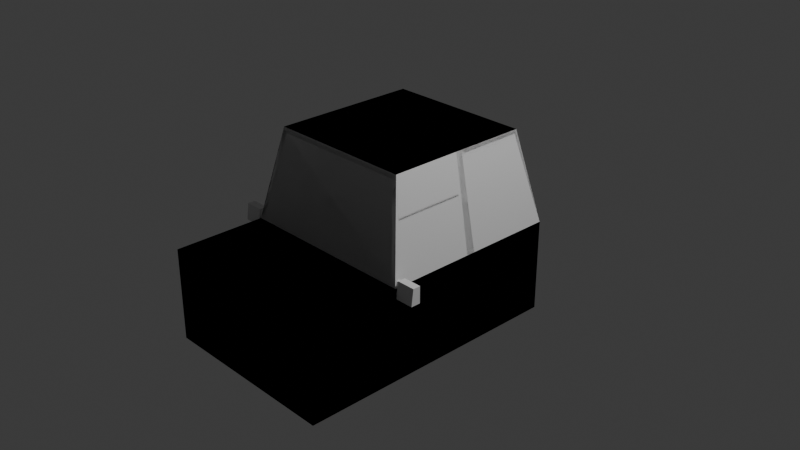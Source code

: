 # Source: car.blend  (saved by Blender 4.5.90; exported with 4.5.12 LTS)
import bpy
from mathutils import Matrix  # noqa: F401  (used for matrix-valued properties, if any)

bpy.ops.wm.read_factory_settings(use_empty=True)
scene = bpy.context.scene
scene.name = 'Scene'

# ---- collections
col_collection = bpy.data.collections.new('Collection'); scene.collection.children.link(col_collection)

# ---- world
world_world = bpy.data.worlds.new('World'); scene.world = world_world
world_world.use_nodes = True; world_world.node_tree.nodes.clear()
_N = world_world.node_tree.nodes; _L = world_world.node_tree.links
n0 = _N.new('ShaderNodeOutputWorld'); n0.name = 'World Output'; n0.location = (200, 100)
n1 = _N.new('ShaderNodeBackground'); n1.name = 'Background'; n1.location = (-200, 100)
n1.inputs[0].default_value = (0.05088, 0.05088, 0.05088, 1.0)
_L.new(n1.outputs[0], n0.inputs[0])
n0.is_active_output = True
world_world.color = (0.05088, 0.05088, 0.05088)
world_world.sun_shadow_jitter_overblur = 0.0

# ---- cameras
cam_camera = bpy.data.cameras.new('Camera')
cam_camera.clip_end = 100.0
cam_camera.ortho_scale = 7.314

# ---- lights
light_light = bpy.data.lights.new('Light', 'POINT')
light_light.energy = 1000.0
light_light.shadow_soft_size = 0.1

# ---- meshes
me_cube_007 = bpy.data.meshes.new('Cube.007')
me_cube_007.from_pydata([(-1.0, -1.0, -1.0), (-0.758, -0.81, 0.95), (-1.0, 1.0, -1.0), (-0.8, 0.8, 1.0), (1.0, -1.0, -1.0), (0.8069, -0.7712, 0.9656), (1.0, 1.0, -1.0), (0.8075, 0.7686, 0.9625), (-0.938, -0.99, 0.05001), (-1.0, 1.0, 0.0), (0.9925, 0.9536, 0.03746), (0.9931, -0.9574, 0.03435), (1.0, -1.0, 0.0), (1.0, -1.0, -1.0), (-1.0, -1.0, -1.0), (-1.0, -1.0, 0.0), (1.0, -2.0, 0.0), (1.0, -2.0, -1.0), (-1.0, -2.0, -1.0), (-1.0, -2.0, 0.0), (-1.0, -0.05604, -1.0), (-0.8, -0.03439, 1.0), (1.0, -0.05604, -1.0), (0.8069, -0.07017, 0.9656), (0.9931, -0.09034, 0.03435), (-1.0, -0.05604, 0.0), (-0.8, 0.03105, 1.0), (1.0, 0.03553, -1.0), (-1.0, 0.03553, 0.0), (-1.0, 0.03553, -1.0), (0.8075, 0.06942, 0.9625), (0.9925, 0.07357, 0.03746), (0.8, -0.03439, 1.0), (0.758, -0.81, 0.95), (0.938, -0.99, 0.05001), (1.0, -0.05604, 0.0), (0.8, 0.8, 1.0), (1.0, 1.0, 0.0), (0.8, 0.03105, 1.0), (1.0, 0.03553, 0.0), (-1.0, -1.0, 0.0), (-0.8, -0.8, 1.0), (0.8, -0.8, 1.0), (1.0, -1.0, 0.0), (1.0, -1.0, 0.0), (1.0, -1.0, -1.0), (1.0, -0.05604, 0.0), (1.0, -0.05604, -1.0), (-1.0, -1.0, 0.0), (-0.8, -0.8, 1.0), (-0.8, -0.03439, 1.0), (-1.0, -0.05604, 0.0), (0.8075, 0.7686, 0.9625), (0.9925, 0.9536, 0.03746), (0.8075, 0.06942, 0.9625), (0.9925, 0.07357, 0.03746)], [], [(28, 26, 3, 9), (9, 3, 36, 37), (24, 23, 5, 11), (34, 33, 1, 8), (20, 22, 4, 0), (32, 21, 41, 42), (43, 40, 15, 12), (43, 4, 45, 44), (2, 9, 37, 6), (29, 28, 9, 2), (12, 15, 19, 16), (40, 0, 14, 15), (0, 4, 13, 14), (4, 43, 12, 13), (17, 16, 19, 18), (14, 13, 17, 18), (15, 14, 18, 19), (13, 12, 16, 17), (0, 40, 25, 20), (27, 39, 35, 22), (38, 26, 21, 32), (29, 27, 22, 20), (39, 38, 32, 35), (21, 25, 51, 50), (31, 10, 53, 55), (2, 6, 27, 29), (36, 3, 26, 38), (6, 37, 39, 27), (20, 25, 28, 29), (25, 21, 26, 28), (5, 23, 32, 42), (11, 5, 42, 43), (24, 11, 43, 35), (23, 24, 35, 32), (7, 10, 37, 36), (30, 7, 36, 38), (10, 31, 39, 37), (31, 30, 38, 39), (8, 1, 41, 40), (1, 33, 42, 41), (33, 34, 43, 42), (34, 8, 40, 43), (47, 46, 44, 45), (4, 22, 47, 45), (22, 35, 46, 47), (35, 43, 44, 46), (48, 49, 50, 51), (40, 41, 49, 48), (25, 40, 48, 51), (41, 21, 50, 49), (53, 52, 54, 55), (10, 7, 52, 53), (30, 31, 55, 54), (7, 30, 54, 52)])
_uv = me_cube_007.uv_layers.new(name='UVMap')
_uv.uv.foreach_set('vector', [0.5, 0.1278, 0.625, 0.1278, 0.625, 0.25, 0.5, 0.25, 0.5, 0.25, 0.625, 0.25, 0.625, 0.5, 0.5, 0.5, 0.5043, 0.6428, 0.6207, 0.6435, 0.6207, 0.745, 0.5043, 0.7457, 0.5063, 0.7568, 0.6187, 0.7576, 0.6187, 0.9924, 0.5063, 0.9932, 0.125, 0.6385, 0.375, 0.6385, 0.375, 0.75, 0.125, 0.75, 0.625, 0.6385, 0.875, 0.6385, 0.875, 0.75, 0.625, 0.75, 0.5, 0.75, 0.5, 1.0, 0.5, 1.0, 0.5, 0.75, 0.0, 0.0, 0.0, 0.0, 0.0, 0.0, 0.0, 0.0, 0.375, 0.25, 0.5, 0.25, 0.5, 0.5, 0.375, 0.5, 0.375, 0.1278, 0.5, 0.1278, 0.5, 0.25, 0.375, 0.25, 0.5, 0.75, 0.5, 1.0, 0.5, 1.0, 0.5, 0.75, 0.0, 0.0, 0.0, 0.0, 0.0, 0.0, 0.0, 0.0, 0.125, 0.75, 0.375, 0.75, 0.375, 0.75, 0.125, 0.75, 0.0, 0.0, 0.0, 0.0, 0.0, 0.0, 0.0, 0.0, 0.375, 0.75, 0.5, 0.75, 0.5, 1.0, 0.375, 1.0, 0.125, 0.75, 0.375, 0.75, 0.375, 0.75, 0.125, 0.75, 0.5, 0.0, 0.375, 0.0, 0.375, 0.0, 0.5, 0.0, 0.375, 0.75, 0.5, 0.75, 0.5, 0.75, 0.375, 0.75, 0.375, 0.0, 0.5, 0.0, 0.5, 0.1115, 0.375, 0.1115, 0.375, 0.6222, 0.5, 0.6222, 0.5, 0.6385, 0.375, 0.6385, 0.625, 0.6222, 0.875, 0.6222, 0.875, 0.6385, 0.625, 0.6385, 0.125, 0.6222, 0.375, 0.6222, 0.375, 0.6385, 0.125, 0.6385, 0.5, 0.6222, 0.625, 0.6222, 0.625, 0.6385, 0.5, 0.6385, 0.625, 0.1115, 0.5, 0.1115, 0.5, 0.1115, 0.625, 0.1115, 0.5047, 0.6172, 0.5047, 0.5051, 0.5047, 0.5051, 0.5047, 0.6172, 0.125, 0.5, 0.375, 0.5, 0.375, 0.6222, 0.125, 0.6222, 0.625, 0.5, 0.875, 0.5, 0.875, 0.6222, 0.625, 0.6222, 0.375, 0.5, 0.5, 0.5, 0.5, 0.6222, 0.375, 0.6222, 0.375, 0.1115, 0.5, 0.1115, 0.5, 0.1278, 0.375, 0.1278, 0.5, 0.1115, 0.625, 0.1115, 0.625, 0.1278, 0.5, 0.1278, 0.6207, 0.745, 0.6207, 0.6435, 0.625, 0.6385, 0.625, 0.75, 0.5043, 0.7457, 0.6207, 0.745, 0.625, 0.75, 0.5, 0.75, 0.5043, 0.6428, 0.5043, 0.7457, 0.5, 0.75, 0.5, 0.6385, 0.6207, 0.6435, 0.5043, 0.6428, 0.5, 0.6385, 0.625, 0.6385, 0.6203, 0.5059, 0.5047, 0.5051, 0.5, 0.5, 0.625, 0.5, 0.6203, 0.6163, 0.6203, 0.5059, 0.625, 0.5, 0.625, 0.6222, 0.5047, 0.5051, 0.5047, 0.6172, 0.5, 0.6222, 0.5, 0.5, 0.5047, 0.6172, 0.6203, 0.6163, 0.625, 0.6222, 0.5, 0.6222, 0.5063, 0.9932, 0.6187, 0.9924, 0.625, 1.0, 0.5, 1.0, 0.6187, 0.9924, 0.6187, 0.7576, 0.625, 0.75, 0.625, 1.0, 0.6187, 0.7576, 0.5063, 0.7568, 0.5, 0.75, 0.625, 0.75, 0.5063, 0.7568, 0.5063, 0.9932, 0.5, 1.0, 0.5, 0.75, 0.375, 0.6385, 0.5, 0.6385, 0.5, 0.75, 0.375, 0.75, 0.375, 0.75, 0.375, 0.6385, 0.375, 0.6385, 0.375, 0.75, 0.375, 0.6385, 0.5, 0.6385, 0.5, 0.6385, 0.375, 0.6385, 0.5, 0.6385, 0.5, 0.75, 0.5, 0.75, 0.5, 0.6385, 0.5, 0.0, 0.625, 0.0, 0.625, 0.1115, 0.5, 0.1115, 0.5, 1.0, 0.625, 1.0, 0.625, 1.0, 0.5, 1.0, 0.5, 0.1115, 0.5, 0.0, 0.5, 0.0, 0.5, 0.1115, 0.875, 0.75, 0.875, 0.6385, 0.875, 0.6385, 0.875, 0.75, 0.5047, 0.5051, 0.6203, 0.5059, 0.6203, 0.6163, 0.5047, 0.6172, 0.5047, 0.5051, 0.6203, 0.5059, 0.6203, 0.5059, 0.5047, 0.5051, 0.6203, 0.6163, 0.5047, 0.6172, 0.5047, 0.6172, 0.6203, 0.6163, 0.6203, 0.5059, 0.6203, 0.6163, 0.6203, 0.6163, 0.6203, 0.5059])
me_cube_007.update()
me_cube_008 = bpy.data.meshes.new('Cube.008')
me_cube_008.from_pydata([(-1.0, -1.0, -1.0), (-0.6502, -0.719, 0.9367), (-1.0, 1.0, -1.0), (-0.713, 0.6658, 0.9565), (1.0, -1.0, -1.0), (0.7117, -0.6693, 0.961), (1.0, 1.0, -1.0), (0.7125, 0.6672, 0.9583), (-0.9123, -0.981, 0.06327), (-0.987, 0.9397, 0.04349), (0.9875, 0.9422, 0.04169), (0.9883, -0.9459, 0.039), (-1.221, -0.9086, 0.08881), (1.0, -2.0, -1.0), (-1.0, -2.0, -1.0), (-1.221, -0.9897, 0.08881), (-1.0, -0.06594, -1.0), (-0.7132, -0.07072, 0.9559), (1.0, -0.06594, -1.0), (0.7117, -0.06519, 0.961), (0.9883, -0.105, 0.039), (-0.9868, -0.1101, 0.04408), (-0.713, 0.1011, 0.9565), (1.0, 0.03828, -1.0), (-0.987, 0.08449, 0.04349), (-1.0, 0.03828, -1.0), (0.7125, 0.09923, 0.9583), (0.9875, 0.08258, 0.04169), (0.7, -0.02275, 1.0), (0.6502, -0.719, 0.9367), (0.9123, -0.981, 0.06327), (1.0, -0.06594, 0.0), (0.7, 0.7, 1.0), (1.0, 1.0, 0.0), (0.7, 0.05645, 1.0), (1.0, 0.03828, 0.0), (-0.9868, -0.9389, 0.04408), (-0.7132, -0.6653, 0.9559), (0.7, -0.7, 1.0), (1.0, -1.0, 0.0), (-0.7, 0.05645, 1.0), (-0.7, 0.7, 1.0), (-1.0, 1.0, 0.0), (-1.0, 0.03828, 0.0), (-1.0, -1.0, 0.0), (-0.7, -0.7, 1.0), (-0.7, -0.02275, 1.0), (-1.0, -0.06594, 0.0), (-0.9211, -0.9389, 0.02439), (-0.6476, -0.6653, 0.9362), (-0.6476, -0.07072, 0.9362), (-0.9211, -0.1101, 0.02439), (-0.6681, 0.1011, 0.943), (-0.6681, 0.6658, 0.943), (-0.942, 0.9397, 0.03001), (-0.942, 0.08449, 0.03001), (-0.9123, -0.9381, 0.05041), (-0.6502, -0.6761, 0.9239), (0.6502, -0.6761, 0.9239), (0.9123, -0.9381, 0.05041), (0.6639, -0.06519, 0.9466), (0.6639, -0.6693, 0.9466), (0.9405, -0.9459, 0.02465), (0.9405, -0.105, 0.02465), (0.6612, 0.6672, 0.9429), (0.9362, 0.9422, 0.0263), (0.6612, 0.09923, 0.9429), (0.9362, 0.08258, 0.0263), (1.0, -1.822, -0.0822), (1.0, -2.0, -0.2789), (-1.0, -2.0, -0.2789), (-1.0, -1.822, -0.0822), (-1.221, -1.013, -0.08881), (-1.221, -0.9086, -0.08881), (-1.036, -0.9402, 0.07651), (-1.036, -0.9402, -0.07651), (-1.209, -0.9402, -0.07651), (-1.209, -0.9402, 0.07651), (-1.024, -0.9332, 0.06427), (-1.024, -0.9332, -0.06427), (-1.036, -0.9086, 0.07651), (-1.036, -0.9086, -0.07651), (-1.024, -0.9682, 0.06427), (-1.024, -0.9854, -0.06427), (-1.209, -0.9086, 0.07651), (-1.209, -0.9086, -0.07651), (1.029, -0.9856, -0.06443), (1.029, -0.9683, 0.06443), (1.041, -0.9086, -0.07651), (1.041, -0.9086, 0.07651), (1.225, -1.013, -0.08881), (1.225, -0.9897, 0.08881), (1.213, -0.9086, -0.07651), (1.213, -0.9086, 0.07651), (1.029, -0.933, 0.06443), (1.029, -0.933, -0.06443), (1.225, -0.9086, -0.08881), (1.225, -0.9086, 0.08881), (1.041, -0.9402, 0.07651), (1.041, -0.9402, -0.07651), (1.213, -0.9402, -0.07651), (1.213, -0.9402, 0.07651), (1.029, -0.9086, -0.08881), (1.029, -1.013, -0.08881), (1.029, -0.9897, 0.08881), (1.029, -0.9086, 0.08881), (0.977, -0.933, -0.06443), (0.977, -0.9856, -0.06443), (0.977, -0.9683, 0.06443), (0.977, -0.933, 0.06443), (-1.024, -1.013, -0.08881), (-1.024, -0.9086, -0.08881), (-1.024, -0.9086, 0.08881), (-1.024, -0.9897, 0.08881), (-0.9737, -0.9854, -0.06427), (-0.9737, -0.9332, -0.06427), (-0.9737, -0.9332, 0.06427), (-0.9737, -0.9682, 0.06427)], [], [(3, 9, 54, 53), (42, 41, 32, 33), (20, 19, 60, 63), (8, 30, 59, 56), (16, 18, 4, 0), (28, 46, 45, 38), (81, 85, 76, 75), (18, 31, 39, 4), (2, 42, 33, 6), (25, 43, 42, 2), (15, 12, 73, 72), (0, 4, 13, 14), (80, 81, 75, 74), (84, 85, 73, 12), (0, 44, 47, 16), (23, 35, 31, 18), (34, 40, 46, 28), (25, 23, 18, 16), (35, 34, 28, 31), (21, 36, 48, 51), (27, 10, 65, 67), (2, 6, 23, 25), (32, 41, 40, 34), (6, 33, 35, 23), (16, 47, 43, 25), (47, 46, 40, 43), (5, 19, 28, 38), (11, 5, 38, 39), (20, 11, 39, 31), (19, 20, 31, 28), (7, 10, 33, 32), (26, 7, 32, 34), (10, 27, 35, 33), (27, 26, 34, 35), (8, 1, 45, 44), (1, 29, 38, 45), (29, 30, 39, 38), (30, 8, 44, 39), (3, 22, 40, 41), (9, 3, 41, 42), (24, 9, 42, 43), (22, 24, 43, 40), (37, 36, 44, 45), (17, 37, 45, 46), (36, 21, 47, 44), (21, 17, 46, 47), (48, 49, 50, 51), (36, 37, 49, 48), (17, 21, 51, 50), (37, 17, 50, 49), (55, 52, 53, 54), (9, 24, 55, 54), (22, 3, 53, 52), (24, 22, 52, 55), (59, 58, 57, 56), (29, 1, 57, 58), (30, 29, 58, 59), (1, 8, 56, 57), (63, 60, 61, 62), (5, 11, 62, 61), (11, 20, 63, 62), (19, 5, 61, 60), (65, 64, 66, 67), (10, 7, 64, 65), (26, 27, 67, 66), (7, 26, 66, 64), (68, 71, 70, 69), (4, 39, 68, 69, 13), (13, 69, 70, 14), (39, 44, 71, 68), (44, 0, 14, 70, 71), (84, 80, 74, 77), (76, 77, 74, 75), (78, 82, 117, 116), (80, 84, 12, 112), (73, 111, 110, 72), (85, 81, 111, 73), (81, 80, 112, 111), (112, 12, 15, 113), (110, 113, 15, 72), (85, 84, 77, 76), (86, 87, 108, 107), (88, 89, 98, 99), (96, 97, 91, 90), (90, 91, 104, 103), (102, 96, 90, 103), (97, 105, 104, 91), (89, 88, 102, 105), (88, 92, 96, 102), (93, 89, 105, 97), (92, 93, 97, 96), (99, 98, 101, 100), (93, 92, 100, 101), (92, 88, 99, 100), (89, 93, 101, 98), (86, 95, 102, 103), (87, 86, 103, 104), (94, 87, 104, 105), (95, 94, 105, 102), (107, 108, 109, 106), (87, 94, 109, 108), (95, 86, 107, 106), (94, 95, 106, 109), (79, 83, 110, 111), (78, 79, 111, 112), (82, 78, 112, 113), (83, 82, 113, 110), (115, 116, 117, 114), (83, 79, 115, 114), (82, 83, 114, 117), (79, 78, 116, 115)])
_uv = me_cube_008.uv_layers.new(name='UVMap')
_uv.uv.foreach_set('vector', [0.6196, 0.2411, 0.5054, 0.2432, 0.5054, 0.2432, 0.6196, 0.2411, 0.5, 0.25, 0.625, 0.25, 0.625, 0.5, 0.5, 0.5, 0.5049, 0.6479, 0.6201, 0.6491, 0.6201, 0.6491, 0.5049, 0.6479, 0.5079, 0.9909, 0.5079, 0.7591, 0.5079, 0.7591, 0.5079, 0.9909, 0.125, 0.643, 0.375, 0.643, 0.375, 0.75, 0.125, 0.75, 0.625, 0.643, 0.875, 0.643, 0.875, 0.75, 0.625, 0.75, 0.3923, 0.4844, 0.3923, 0.2656, 0.3923, 0.2656, 0.3923, 0.4844, 0.375, 0.643, 0.5, 0.643, 0.5, 0.75, 0.375, 0.75, 0.375, 0.25, 0.5, 0.25, 0.5, 0.5, 0.375, 0.5, 0.375, 0.1174, 0.5, 0.1174, 0.5, 0.25, 0.375, 0.25, 0.625, 0.0, 0.625, 0.25, 0.375, 0.25, 0.375, 0.0, 0.125, 0.75, 0.375, 0.75, 0.375, 0.75, 0.125, 0.75, 0.6077, 0.4844, 0.3923, 0.4844, 0.3923, 0.4844, 0.6077, 0.4844, 0.6077, 0.2656, 0.3923, 0.2656, 0.375, 0.25, 0.625, 0.25, 0.375, 0.0, 0.5, 0.0, 0.5, 0.107, 0.375, 0.107, 0.375, 0.6326, 0.5, 0.6326, 0.5, 0.643, 0.375, 0.643, 0.625, 0.6326, 0.875, 0.6326, 0.875, 0.643, 0.625, 0.643, 0.125, 0.6326, 0.375, 0.6326, 0.375, 0.643, 0.125, 0.643, 0.5, 0.6326, 0.625, 0.6326, 0.625, 0.643, 0.5, 0.643, 0.5055, 0.1014, 0.5055, 0.005686, 0.5055, 0.005686, 0.5055, 0.1014, 0.5052, 0.6262, 0.5052, 0.5065, 0.5052, 0.5065, 0.5052, 0.6262, 0.125, 0.5, 0.375, 0.5, 0.375, 0.6326, 0.125, 0.6326, 0.625, 0.5, 0.875, 0.5, 0.875, 0.6326, 0.625, 0.6326, 0.375, 0.5, 0.5, 0.5, 0.5, 0.6326, 0.375, 0.6326, 0.375, 0.107, 0.5, 0.107, 0.5, 0.1174, 0.375, 0.1174, 0.5, 0.107, 0.625, 0.107, 0.625, 0.1174, 0.5, 0.1174, 0.6201, 0.7438, 0.6201, 0.6491, 0.625, 0.643, 0.625, 0.75, 0.5049, 0.745, 0.6201, 0.7438, 0.625, 0.75, 0.5, 0.75, 0.5049, 0.6479, 0.5049, 0.745, 0.5, 0.75, 0.5, 0.643, 0.6201, 0.6491, 0.5049, 0.6479, 0.5, 0.643, 0.625, 0.643, 0.6198, 0.5085, 0.5052, 0.5065, 0.5, 0.5, 0.625, 0.5, 0.6198, 0.6242, 0.6198, 0.5085, 0.625, 0.5, 0.625, 0.6326, 0.5052, 0.5065, 0.5052, 0.6262, 0.5, 0.6326, 0.5, 0.5, 0.5052, 0.6262, 0.6198, 0.6242, 0.625, 0.6326, 0.5, 0.6326, 0.5079, 0.9909, 0.6171, 0.989, 0.625, 1.0, 0.5, 1.0, 0.6171, 0.989, 0.6171, 0.761, 0.625, 0.75, 0.625, 1.0, 0.6171, 0.761, 0.5079, 0.7591, 0.5, 0.75, 0.625, 0.75, 0.5079, 0.7591, 0.5079, 0.9909, 0.5, 1.0, 0.5, 0.75, 0.6196, 0.2411, 0.6196, 0.1262, 0.625, 0.1174, 0.625, 0.25, 0.5054, 0.2432, 0.6196, 0.2411, 0.625, 0.25, 0.5, 0.25, 0.5054, 0.1241, 0.5054, 0.2432, 0.5, 0.25, 0.5, 0.1174, 0.6196, 0.1262, 0.5054, 0.1241, 0.5, 0.1174, 0.625, 0.1174, 0.6195, 0.007044, 0.5055, 0.005686, 0.5, 0.0, 0.625, 0.0, 0.6195, 0.1001, 0.6195, 0.007044, 0.625, 0.0, 0.625, 0.107, 0.5055, 0.005686, 0.5055, 0.1014, 0.5, 0.107, 0.5, 0.0, 0.5055, 0.1014, 0.6195, 0.1001, 0.625, 0.107, 0.5, 0.107, 0.5055, 0.005686, 0.6195, 0.007044, 0.6195, 0.1001, 0.5055, 0.1014, 0.5055, 0.005686, 0.6195, 0.007044, 0.6195, 0.007044, 0.5055, 0.005686, 0.6195, 0.1001, 0.5055, 0.1014, 0.5055, 0.1014, 0.6195, 0.1001, 0.6195, 0.007044, 0.6195, 0.1001, 0.6195, 0.1001, 0.6195, 0.007044, 0.5054, 0.1241, 0.6196, 0.1262, 0.6196, 0.2411, 0.5054, 0.2432, 0.5054, 0.2432, 0.5054, 0.1241, 0.5054, 0.1241, 0.5054, 0.2432, 0.6196, 0.1262, 0.6196, 0.2411, 0.6196, 0.2411, 0.6196, 0.1262, 0.5054, 0.1241, 0.6196, 0.1262, 0.6196, 0.1262, 0.5054, 0.1241, 0.5079, 0.7591, 0.6171, 0.761, 0.6171, 0.989, 0.5079, 0.9909, 0.6171, 0.761, 0.6171, 0.989, 0.6171, 0.989, 0.6171, 0.761, 0.5079, 0.7591, 0.6171, 0.761, 0.6171, 0.761, 0.5079, 0.7591, 0.6171, 0.989, 0.5079, 0.9909, 0.5079, 0.9909, 0.6171, 0.989, 0.5049, 0.6479, 0.6201, 0.6491, 0.6201, 0.7438, 0.5049, 0.745, 0.6201, 0.7438, 0.5049, 0.745, 0.5049, 0.745, 0.6201, 0.7438, 0.5049, 0.745, 0.5049, 0.6479, 0.5049, 0.6479, 0.5049, 0.745, 0.6201, 0.6491, 0.6201, 0.7438, 0.6201, 0.7438, 0.6201, 0.6491, 0.5052, 0.5065, 0.6198, 0.5085, 0.6198, 0.6242, 0.5052, 0.6262, 0.5052, 0.5065, 0.6198, 0.5085, 0.6198, 0.5085, 0.5052, 0.5065, 0.6198, 0.6242, 0.5052, 0.6262, 0.5052, 0.6262, 0.6198, 0.6242, 0.6198, 0.5085, 0.6198, 0.6242, 0.6198, 0.6242, 0.6198, 0.5085, 0.5, 0.75, 0.5, 1.0, 0.4752, 1.0, 0.4752, 0.75, 0.375, 0.75, 0.5, 0.75, 0.5, 0.75, 0.4752, 0.75, 0.375, 0.75, 0.375, 0.75, 0.4752, 0.75, 0.4752, 1.0, 0.375, 1.0, 0.5, 0.75, 0.5, 1.0, 0.5, 1.0, 0.5, 0.75, 0.5, 0.0, 0.375, 0.0, 0.375, 0.0, 0.4752, 0.0, 0.5, 0.0, 0.6077, 0.2656, 0.6077, 0.4844, 0.6077, 0.4844, 0.6077, 0.2656, 0.3923, 0.2656, 0.6077, 0.2656, 0.6077, 0.4844, 0.3923, 0.4844, 0.5905, 0.5723, 0.5905, 0.6775, 0.5905, 0.6775, 0.5905, 0.5723, 0.6077, 0.4844, 0.6077, 0.2656, 0.625, 0.25, 0.625, 0.5, 0.125, 0.5, 0.375, 0.5, 0.375, 0.75, 0.125, 0.75, 0.3923, 0.2656, 0.3923, 0.4844, 0.375, 0.5, 0.375, 0.25, 0.3923, 0.4844, 0.6077, 0.4844, 0.625, 0.5, 0.375, 0.5, 0.625, 0.5, 0.875, 0.5, 0.875, 0.75, 0.625, 0.75, 0.375, 0.75, 0.625, 0.75, 0.625, 1.0, 0.375, 1.0, 0.3923, 0.2656, 0.6077, 0.2656, 0.6077, 0.2656, 0.3923, 0.2656, 0.4093, 0.06094, 0.5907, 0.07208, 0.5907, 0.07208, 0.4093, 0.06094, 0.3923, 0.2656, 0.6077, 0.2656, 0.6077, 0.2656, 0.3923, 0.2656, 0.375, 0.5, 0.625, 0.5, 0.625, 0.75, 0.375, 0.75, 0.375, 0.75, 0.625, 0.75, 0.625, 1.0, 0.375, 1.0, 0.125, 0.5, 0.375, 0.5, 0.375, 0.75, 0.125, 0.75, 0.625, 0.5, 0.875, 0.5, 0.875, 0.75, 0.625, 0.75, 0.6077, 0.2656, 0.3923, 0.2656, 0.375, 0.25, 0.625, 0.25, 0.3923, 0.2656, 0.3923, 0.4844, 0.375, 0.5, 0.375, 0.25, 0.6077, 0.4844, 0.6077, 0.2656, 0.625, 0.25, 0.625, 0.5, 0.3923, 0.4844, 0.6077, 0.4844, 0.625, 0.5, 0.375, 0.5, 0.3923, 0.2656, 0.6077, 0.2656, 0.6077, 0.4844, 0.3923, 0.4844, 0.6077, 0.4844, 0.3923, 0.4844, 0.3923, 0.4844, 0.6077, 0.4844, 0.3923, 0.4844, 0.3923, 0.2656, 0.3923, 0.2656, 0.3923, 0.4844, 0.6077, 0.2656, 0.6077, 0.4844, 0.6077, 0.4844, 0.6077, 0.2656, 0.4093, 0.06094, 0.4093, 0.1892, 0.375, 0.25, 0.375, 0.0, 0.5907, 0.07208, 0.4093, 0.06094, 0.375, 0.0, 0.625, 0.0, 0.5907, 0.1781, 0.5907, 0.07208, 0.625, 0.0, 0.625, 0.25, 0.4093, 0.1892, 0.5907, 0.1781, 0.625, 0.25, 0.375, 0.25, 0.4093, 0.06094, 0.5907, 0.07208, 0.5907, 0.1781, 0.4093, 0.1892, 0.5907, 0.07208, 0.5907, 0.1781, 0.5907, 0.1781, 0.5907, 0.07208, 0.4093, 0.1892, 0.4093, 0.06094, 0.4093, 0.06094, 0.4093, 0.1892, 0.5907, 0.1781, 0.4093, 0.1892, 0.4093, 0.1892, 0.5907, 0.1781, 0.4095, 0.5612, 0.4095, 0.6887, 0.375, 0.75, 0.375, 0.5, 0.5905, 0.5723, 0.4095, 0.5612, 0.375, 0.5, 0.625, 0.5, 0.5905, 0.6775, 0.5905, 0.5723, 0.625, 0.5, 0.625, 0.75, 0.4095, 0.6887, 0.5905, 0.6775, 0.625, 0.75, 0.375, 0.75, 0.4095, 0.5612, 0.5905, 0.5723, 0.5905, 0.6775, 0.4095, 0.6887, 0.4095, 0.6887, 0.4095, 0.5612, 0.4095, 0.5612, 0.4095, 0.6887, 0.5905, 0.6775, 0.4095, 0.6887, 0.4095, 0.6887, 0.5905, 0.6775, 0.4095, 0.5612, 0.5905, 0.5723, 0.5905, 0.5723, 0.4095, 0.5612])
me_cube_008.update()

# ---- objects
ob_light = bpy.data.objects.new('Light', light_light)
ob_camera = bpy.data.objects.new('Camera', cam_camera)
ob_cube = bpy.data.objects.new('Cube', me_cube_007)
ob_cube_001 = bpy.data.objects.new('Cube.001', me_cube_008)

# ---- transforms, parenting, visibility, modifiers, constraints
ob_light.location = (4.076, 1.005, 5.904)
ob_light.rotation_euler = (0.6503, 0.05522, 1.866)
ob_light.lock_rotations_4d = False
ob_light.empty_display_type = 'ARROWS'
ob_light.color = (0.0, 0.0, 0.0, 0.0)
ob_light.lineart.crease_threshold = 0.0
ob_camera.location = (7.359, -6.926, 4.958)
ob_camera.rotation_euler = (1.109, 0.0, 0.8149)
ob_camera.lock_rotations_4d = False
ob_camera.empty_display_type = 'ARROWS'
ob_camera.color = (0.0, 0.0, 0.0, 0.0)
ob_camera.display_type = 'WIRE'
ob_camera.lineart.crease_threshold = 0.0
ob_cube.location = (-0.001048, 0.01052, -0.01665)
_m = ob_cube.modifiers.new('Mirror', 'MIRROR')
ob_cube_001.location = (-0.001048, 0.01052, -0.01665)

# ---- collection membership
col_collection.objects.link(ob_light)
col_collection.objects.link(ob_camera)
col_collection.objects.link(ob_cube)
col_collection.objects.link(ob_cube_001)

# ---- scene / render settings (as saved in the file)
scene.camera = ob_camera
scene.frame_start = 1; scene.frame_end = 250; scene.frame_set(27)
scene.render.engine = 'BLENDER_EEVEE_NEXT'
bpy.context.view_layer.update()
